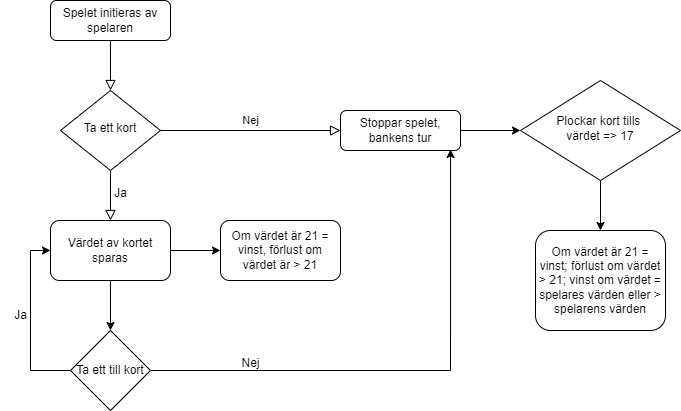

The diagram above was exported from draw.io. Its source (the exported page's mxGraphModel, read from the mxfile embedded in the PNG):
<mxGraphModel dx="1434" dy="780" grid="1" gridSize="10" guides="1" tooltips="1" connect="1" arrows="1" fold="1" page="1" pageScale="1" pageWidth="827" pageHeight="1169" math="0" shadow="0">
  <root>
    <mxCell id="WIyWlLk6GJQsqaUBKTNV-0" />
    <mxCell id="WIyWlLk6GJQsqaUBKTNV-1" parent="WIyWlLk6GJQsqaUBKTNV-0" />
    <mxCell id="WIyWlLk6GJQsqaUBKTNV-2" value="" style="rounded=0;html=1;jettySize=auto;orthogonalLoop=1;fontSize=11;endArrow=block;endFill=0;endSize=8;strokeWidth=1;shadow=0;labelBackgroundColor=none;edgeStyle=orthogonalEdgeStyle;" parent="WIyWlLk6GJQsqaUBKTNV-1" source="WIyWlLk6GJQsqaUBKTNV-3" target="WIyWlLk6GJQsqaUBKTNV-6" edge="1">
      <mxGeometry relative="1" as="geometry" />
    </mxCell>
    <mxCell id="WIyWlLk6GJQsqaUBKTNV-3" value="Spelet initieras av spelaren" style="rounded=1;whiteSpace=wrap;html=1;fontSize=12;glass=0;strokeWidth=1;shadow=0;" parent="WIyWlLk6GJQsqaUBKTNV-1" vertex="1">
      <mxGeometry x="160" y="80" width="120" height="40" as="geometry" />
    </mxCell>
    <mxCell id="WIyWlLk6GJQsqaUBKTNV-5" value="Nej" style="edgeStyle=orthogonalEdgeStyle;rounded=0;html=1;jettySize=auto;orthogonalLoop=1;fontSize=11;endArrow=block;endFill=0;endSize=8;strokeWidth=1;shadow=0;labelBackgroundColor=none;" parent="WIyWlLk6GJQsqaUBKTNV-1" source="WIyWlLk6GJQsqaUBKTNV-6" target="WIyWlLk6GJQsqaUBKTNV-7" edge="1">
      <mxGeometry y="10" relative="1" as="geometry">
        <mxPoint as="offset" />
      </mxGeometry>
    </mxCell>
    <mxCell id="WIyWlLk6GJQsqaUBKTNV-6" value="Ta ett kort" style="rhombus;whiteSpace=wrap;html=1;shadow=0;fontFamily=Helvetica;fontSize=12;align=center;strokeWidth=1;spacing=6;spacingTop=-4;" parent="WIyWlLk6GJQsqaUBKTNV-1" vertex="1">
      <mxGeometry x="170" y="170" width="100" height="80" as="geometry" />
    </mxCell>
    <mxCell id="hur-TJoIEZe-k3NWsn-J-23" style="edgeStyle=orthogonalEdgeStyle;rounded=0;orthogonalLoop=1;jettySize=auto;html=1;exitX=1;exitY=0.5;exitDx=0;exitDy=0;" edge="1" parent="WIyWlLk6GJQsqaUBKTNV-1" source="WIyWlLk6GJQsqaUBKTNV-7" target="hur-TJoIEZe-k3NWsn-J-24">
      <mxGeometry relative="1" as="geometry">
        <mxPoint x="540" y="210" as="targetPoint" />
      </mxGeometry>
    </mxCell>
    <mxCell id="WIyWlLk6GJQsqaUBKTNV-7" value="Stoppar spelet, bankens tur" style="rounded=1;whiteSpace=wrap;html=1;fontSize=12;glass=0;strokeWidth=1;shadow=0;" parent="WIyWlLk6GJQsqaUBKTNV-1" vertex="1">
      <mxGeometry x="450" y="190" width="120" height="40" as="geometry" />
    </mxCell>
    <mxCell id="hur-TJoIEZe-k3NWsn-J-4" value="" style="rounded=0;html=1;jettySize=auto;orthogonalLoop=1;fontSize=11;endArrow=block;endFill=0;endSize=8;strokeWidth=1;shadow=0;labelBackgroundColor=none;edgeStyle=orthogonalEdgeStyle;" edge="1" parent="WIyWlLk6GJQsqaUBKTNV-1" source="WIyWlLk6GJQsqaUBKTNV-6" target="hur-TJoIEZe-k3NWsn-J-3">
      <mxGeometry y="20" relative="1" as="geometry">
        <mxPoint as="offset" />
        <mxPoint x="220" y="250" as="sourcePoint" />
        <mxPoint x="220" y="410" as="targetPoint" />
      </mxGeometry>
    </mxCell>
    <mxCell id="hur-TJoIEZe-k3NWsn-J-11" value="" style="edgeStyle=orthogonalEdgeStyle;rounded=0;orthogonalLoop=1;jettySize=auto;html=1;" edge="1" parent="WIyWlLk6GJQsqaUBKTNV-1" source="hur-TJoIEZe-k3NWsn-J-3" target="hur-TJoIEZe-k3NWsn-J-9">
      <mxGeometry relative="1" as="geometry" />
    </mxCell>
    <mxCell id="hur-TJoIEZe-k3NWsn-J-16" value="" style="edgeStyle=orthogonalEdgeStyle;rounded=0;orthogonalLoop=1;jettySize=auto;html=1;" edge="1" parent="WIyWlLk6GJQsqaUBKTNV-1" source="hur-TJoIEZe-k3NWsn-J-3" target="hur-TJoIEZe-k3NWsn-J-15">
      <mxGeometry relative="1" as="geometry" />
    </mxCell>
    <mxCell id="hur-TJoIEZe-k3NWsn-J-3" value="Värdet av kortet sparas" style="rounded=1;whiteSpace=wrap;html=1;" vertex="1" parent="WIyWlLk6GJQsqaUBKTNV-1">
      <mxGeometry x="160" y="300" width="120" height="60" as="geometry" />
    </mxCell>
    <mxCell id="hur-TJoIEZe-k3NWsn-J-6" value="Ja" style="text;html=1;align=center;verticalAlign=middle;resizable=0;points=[];autosize=1;strokeColor=none;fillColor=none;" vertex="1" parent="WIyWlLk6GJQsqaUBKTNV-1">
      <mxGeometry x="210" y="258" width="40" height="30" as="geometry" />
    </mxCell>
    <mxCell id="hur-TJoIEZe-k3NWsn-J-21" style="edgeStyle=orthogonalEdgeStyle;rounded=0;orthogonalLoop=1;jettySize=auto;html=1;exitX=0;exitY=0.5;exitDx=0;exitDy=0;entryX=0;entryY=0.5;entryDx=0;entryDy=0;" edge="1" parent="WIyWlLk6GJQsqaUBKTNV-1" source="hur-TJoIEZe-k3NWsn-J-9" target="hur-TJoIEZe-k3NWsn-J-3">
      <mxGeometry relative="1" as="geometry">
        <mxPoint x="80" y="430" as="targetPoint" />
      </mxGeometry>
    </mxCell>
    <mxCell id="hur-TJoIEZe-k3NWsn-J-31" style="edgeStyle=orthogonalEdgeStyle;rounded=0;orthogonalLoop=1;jettySize=auto;html=1;entryX=0.917;entryY=0.975;entryDx=0;entryDy=0;entryPerimeter=0;" edge="1" parent="WIyWlLk6GJQsqaUBKTNV-1" source="hur-TJoIEZe-k3NWsn-J-9" target="WIyWlLk6GJQsqaUBKTNV-7">
      <mxGeometry relative="1" as="geometry">
        <mxPoint x="500" y="450" as="targetPoint" />
      </mxGeometry>
    </mxCell>
    <mxCell id="hur-TJoIEZe-k3NWsn-J-9" value="Ta ett till kort" style="rhombus;whiteSpace=wrap;html=1;" vertex="1" parent="WIyWlLk6GJQsqaUBKTNV-1">
      <mxGeometry x="180" y="410" width="80" height="80" as="geometry" />
    </mxCell>
    <mxCell id="hur-TJoIEZe-k3NWsn-J-12" value="Ja" style="text;html=1;align=center;verticalAlign=middle;resizable=0;points=[];autosize=1;strokeColor=none;fillColor=none;" vertex="1" parent="WIyWlLk6GJQsqaUBKTNV-1">
      <mxGeometry x="110" y="380" width="40" height="30" as="geometry" />
    </mxCell>
    <mxCell id="hur-TJoIEZe-k3NWsn-J-15" value="Om värdet är 21 = vinst, förlust om värdet är &amp;gt; 21" style="whiteSpace=wrap;html=1;rounded=1;" vertex="1" parent="WIyWlLk6GJQsqaUBKTNV-1">
      <mxGeometry x="330" y="300" width="120" height="60" as="geometry" />
    </mxCell>
    <mxCell id="hur-TJoIEZe-k3NWsn-J-32" style="edgeStyle=orthogonalEdgeStyle;rounded=0;orthogonalLoop=1;jettySize=auto;html=1;exitX=0.5;exitY=1;exitDx=0;exitDy=0;entryX=0.5;entryY=0;entryDx=0;entryDy=0;" edge="1" parent="WIyWlLk6GJQsqaUBKTNV-1" source="hur-TJoIEZe-k3NWsn-J-24" target="hur-TJoIEZe-k3NWsn-J-30">
      <mxGeometry relative="1" as="geometry" />
    </mxCell>
    <mxCell id="hur-TJoIEZe-k3NWsn-J-24" value="Plockar kort tills&amp;nbsp;&lt;div&gt;värdet =&amp;gt; 17&lt;/div&gt;" style="rhombus;whiteSpace=wrap;html=1;shadow=0;fontFamily=Helvetica;fontSize=12;align=center;strokeWidth=1;spacing=6;spacingTop=-4;" vertex="1" parent="WIyWlLk6GJQsqaUBKTNV-1">
      <mxGeometry x="630" y="160" width="160" height="100" as="geometry" />
    </mxCell>
    <mxCell id="hur-TJoIEZe-k3NWsn-J-30" value="Om värdet är 21 = vinst; förlust om värdet &amp;gt; 21; vinst om värdet = spelares värden eller &amp;gt; spelarens värden" style="rounded=1;whiteSpace=wrap;html=1;" vertex="1" parent="WIyWlLk6GJQsqaUBKTNV-1">
      <mxGeometry x="645" y="310" width="130" height="100" as="geometry" />
    </mxCell>
    <mxCell id="hur-TJoIEZe-k3NWsn-J-33" value="Nej" style="text;html=1;align=center;verticalAlign=middle;resizable=0;points=[];autosize=1;strokeColor=none;fillColor=none;" vertex="1" parent="WIyWlLk6GJQsqaUBKTNV-1">
      <mxGeometry x="340" y="428" width="40" height="30" as="geometry" />
    </mxCell>
  </root>
</mxGraphModel>